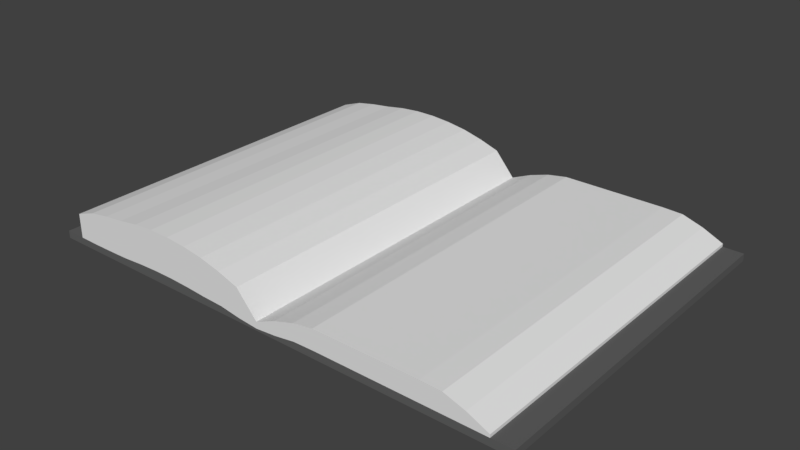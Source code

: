 # Source: book.blend  (saved by Blender 2.78.0; exported with 4.5.12 LTS)
import bpy
from mathutils import Matrix  # noqa: F401  (used for matrix-valued properties, if any)

bpy.ops.wm.read_factory_settings(use_empty=True)
scene = bpy.context.scene
scene.name = 'Scene'

# ---- collections
col_collection_1 = bpy.data.collections.new('Collection 1'); scene.collection.children.link(col_collection_1)

# ---- materials (node trees are filled in below, after node groups)
mat_page = bpy.data.materials.new('Page')
mat_page.alpha_threshold = 0.0
mat_page.use_transparent_shadow = False
mat_page.roughness = 0.5
mat_page.line_color = (0.0, 0.0, 0.0, 1.0)
mat_cover = bpy.data.materials.new('Cover')
mat_cover.alpha_threshold = 0.0
mat_cover.use_transparent_shadow = False
mat_cover.diffuse_color = (0.1193, 0.1193, 0.1193, 1.0)
mat_cover.roughness = 0.5

# ---- material node trees

# ---- world
world_world = bpy.data.worlds.new('World'); scene.world = world_world
world_world.color = (0.05088, 0.05088, 0.05088)
world_world.use_sun_shadow = False
world_world.sun_shadow_jitter_overblur = 0.0
world_world.cycles.sampling_method = 'MANUAL'

# ---- meshes
me_cube = bpy.data.meshes.new('Cube')
me_cube.from_pydata([(1.0, 1.0, 0.9506), (1.0, -1.0, 0.9506), (-1.0, -1.0, 0.9506), (-1.0, 1.0, 0.9506), (1.0, 1.0, 1.115), (1.0, -1.0, 1.115), (-1.0, -1.0, 1.115), (-1.0, 1.0, 1.115), (0.9167, 1.0, 0.9506), (0.8333, 1.0, 0.9507), (0.75, 1.0, 0.9506), (0.6667, 1.0, 0.9506), (0.5833, 1.0, 0.9506), (0.5, 1.0, 0.9506), (0.4167, 1.0, 0.9506), (0.3333, 1.0, 0.9506), (0.25, 1.0, 0.9506), (0.1667, 1.0, 0.9623), (0.08333, 1.0, 1.032), (1.565e-07, 1.0, 1.072), (-0.08333, 1.0, 1.032), (-0.1667, 1.0, 0.9623), (-0.25, 1.0, 0.9453), (-0.3333, 1.0, 0.9135), (-0.4167, 1.0, 0.8953), (-0.5, 1.0, 0.8953), (-0.5833, 1.0, 0.9135), (-0.6667, 1.0, 0.9453), (-0.75, 1.0, 0.9554), (-0.8333, 1.0, 0.9601), (-0.9167, 1.0, 0.9554), (0.9167, -1.0, 0.9506), (0.8333, -1.0, 0.9507), (0.75, -1.0, 0.9506), (0.6667, -1.0, 0.9506), (0.5833, -1.0, 0.9506), (0.5, -1.0, 0.9506), (0.4167, -1.0, 0.9506), (0.3333, -1.0, 0.9506), (0.25, -1.0, 0.9506), (0.1667, -1.0, 0.9623), (0.08333, -1.0, 1.032), (-8.196e-08, -1.0, 1.072), (-0.08333, -1.0, 1.032), (-0.1667, -1.0, 0.9623), (-0.25, -1.0, 0.9453), (-0.3333, -1.0, 0.9135), (-0.4167, -1.0, 0.8953), (-0.5, -1.0, 0.8953), (-0.5833, -1.0, 0.9135), (-0.6667, -1.0, 0.9453), (-0.75, -1.0, 0.9554), (-0.8333, -1.0, 0.9601), (-0.9167, -1.0, 0.9554), (0.9167, 1.0, 1.115), (0.8333, 1.0, 1.115), (0.75, 1.0, 1.115), (0.6667, 1.0, 1.115), (0.5833, 1.0, 1.115), (0.5, 1.0, 1.115), (0.4167, 1.0, 1.115), (0.3333, 1.0, 1.115), (0.25, 1.0, 1.115), (0.1667, 1.0, 1.115), (0.08333, 1.0, 1.115), (1.714e-07, 1.0, 1.115), (-0.08333, 1.0, 1.115), (-0.1667, 1.0, 1.115), (-0.25, 1.0, 1.115), (-0.3333, 1.0, 1.115), (-0.4167, 1.0, 1.115), (-0.5, 1.0, 1.115), (-0.5833, 1.0, 1.115), (-0.6667, 1.0, 1.115), (-0.75, 1.0, 1.115), (-0.8333, 1.0, 1.115), (-0.9167, 1.0, 1.115), (0.9167, -1.0, 1.115), (0.8333, -1.0, 1.115), (0.75, -1.0, 1.115), (0.6667, -1.0, 1.115), (0.5833, -1.0, 1.115), (0.5, -1.0, 1.115), (0.4167, -1.0, 1.115), (0.3333, -1.0, 1.115), (0.25, -1.0, 1.115), (0.1667, -1.0, 1.115), (0.08333, -1.0, 1.115), (-4.768e-07, -1.0, 1.115), (-0.08333, -1.0, 1.115), (-0.1667, -1.0, 1.115), (-0.25, -1.0, 1.115), (-0.3333, -1.0, 1.115), (-0.4167, -1.0, 1.115), (-0.5, -1.0, 1.115), (-0.5833, -1.0, 1.115), (-0.6667, -1.0, 1.115), (-0.75, -1.0, 1.115), (-0.8333, -1.0, 1.115), (-0.9167, -1.0, 1.115), (0.9167, 1.0, 0.8839), (0.8333, 1.0, 0.6732), (0.75, 1.0, 0.5245), (0.6667, 1.0, 0.5082), (0.5833, 1.0, 0.5082), (0.5, 1.0, 0.5082), (0.4167, 1.0, 0.5082), (0.3333, 1.0, 0.5082), (0.25, 1.0, 0.5082), (0.1667, 1.0, 0.5875), (0.08333, 1.0, 0.7301), (1.565e-07, 1.0, 0.9261), (-0.08333, 1.0, 0.395), (-0.1667, 1.0, 0.2437), (-0.25, 1.0, 0.1284), (-0.3333, 1.0, 0.05954), (-0.4167, 1.0, 0.02229), (-0.5, 1.0, 0.02229), (-0.5833, 1.0, 0.05954), (-0.6667, 1.0, 0.1313), (-0.75, 1.0, 0.1846), (-0.8333, 1.0, 0.2623), (-0.9167, 1.0, 0.4222), (0.9167, -1.0, 0.8839), (0.8333, -1.0, 0.6732), (0.75, -1.0, 0.5245), (0.6667, -1.0, 0.5082), (0.5833, -1.0, 0.5082), (0.5, -1.0, 0.5082), (0.4167, -1.0, 0.5082), (0.3333, -1.0, 0.5082), (0.25, -1.0, 0.5082), (0.1667, -1.0, 0.5875), (0.08333, -1.0, 0.7301), (-8.196e-08, -1.0, 0.9261), (-0.08333, -1.0, 0.395), (-0.1667, -1.0, 0.2437), (-0.25, -1.0, 0.1284), (-0.3333, -1.0, 0.05954), (-0.4167, -1.0, 0.02229), (-0.5, -1.0, 0.02229), (-0.5833, -1.0, 0.05954), (-0.6667, -1.0, 0.1313), (-0.75, -1.0, 0.1846), (-0.8333, -1.0, 0.2623), (-0.9167, -1.0, 0.4222)], [], [(30, 53, 2, 3), (76, 7, 6, 99), (0, 4, 5, 1), (53, 99, 6, 2), (2, 6, 7, 3), (76, 30, 3, 7), (4, 0, 8, 54), (54, 8, 9, 55), (55, 9, 10, 56), (56, 10, 11, 57), (57, 11, 12, 58), (58, 12, 13, 59), (59, 13, 14, 60), (60, 14, 15, 61), (61, 15, 16, 62), (62, 16, 17, 63), (63, 17, 18, 64), (64, 18, 19, 65), (65, 19, 20, 66), (66, 20, 21, 67), (67, 21, 22, 68), (68, 22, 23, 69), (69, 23, 24, 70), (70, 24, 25, 71), (71, 25, 26, 72), (72, 26, 27, 73), (73, 27, 28, 74), (74, 28, 29, 75), (75, 29, 30, 76), (1, 5, 77, 31), (31, 77, 78, 32), (32, 78, 79, 33), (33, 79, 80, 34), (34, 80, 81, 35), (35, 81, 82, 36), (36, 82, 83, 37), (37, 83, 84, 38), (38, 84, 85, 39), (39, 85, 86, 40), (40, 86, 87, 41), (41, 87, 88, 42), (42, 88, 89, 43), (43, 89, 90, 44), (44, 90, 91, 45), (45, 91, 92, 46), (46, 92, 93, 47), (47, 93, 94, 48), (48, 94, 95, 49), (49, 95, 96, 50), (50, 96, 97, 51), (51, 97, 98, 52), (52, 98, 99, 53), (4, 54, 77, 5), (54, 55, 78, 77), (55, 56, 79, 78), (56, 57, 80, 79), (57, 58, 81, 80), (58, 59, 82, 81), (59, 60, 83, 82), (60, 61, 84, 83), (61, 62, 85, 84), (62, 63, 86, 85), (63, 64, 87, 86), (64, 65, 88, 87), (65, 66, 89, 88), (66, 67, 90, 89), (67, 68, 91, 90), (68, 69, 92, 91), (69, 70, 93, 92), (70, 71, 94, 93), (71, 72, 95, 94), (72, 73, 96, 95), (73, 74, 97, 96), (74, 75, 98, 97), (75, 76, 99, 98), (0, 1, 31, 8), (39, 40, 132, 131), (13, 12, 104, 105), (52, 53, 145, 144), (26, 25, 117, 118), (38, 39, 131, 130), (12, 11, 103, 104), (51, 52, 144, 143), (25, 24, 116, 117), (37, 38, 130, 129), (11, 10, 102, 103), (50, 51, 143, 142), (24, 23, 115, 116), (36, 37, 129, 128), (10, 9, 101, 102), (49, 50, 142, 141), (23, 22, 114, 115), (35, 36, 128, 127), (9, 8, 100, 101), (48, 49, 141, 140), (22, 21, 113, 114), (34, 35, 127, 126), (8, 31, 123, 100), (100, 123, 124, 101), (101, 124, 125, 102), (102, 125, 126, 103), (103, 126, 127, 104), (104, 127, 128, 105), (105, 128, 129, 106), (106, 129, 130, 107), (107, 130, 131, 108), (108, 131, 132, 109), (109, 132, 133, 110), (110, 133, 134, 111), (111, 134, 135, 112), (112, 135, 136, 113), (113, 136, 137, 114), (114, 137, 138, 115), (115, 138, 139, 116), (116, 139, 140, 117), (117, 140, 141, 118), (118, 141, 142, 119), (119, 142, 143, 120), (120, 143, 144, 121), (121, 144, 145, 122), (27, 26, 118, 119), (14, 13, 105, 106), (40, 41, 133, 132), (28, 27, 119, 120), (15, 14, 106, 107), (41, 42, 134, 133), (29, 28, 120, 121), (16, 15, 107, 108), (42, 43, 135, 134), (30, 29, 121, 122), (53, 30, 122, 145), (17, 16, 108, 109), (43, 44, 136, 135), (18, 17, 109, 110), (44, 45, 137, 136), (31, 32, 124, 123), (19, 18, 110, 111), (45, 46, 138, 137), (32, 33, 125, 124), (20, 19, 111, 112), (46, 47, 139, 138), (33, 34, 126, 125), (21, 20, 112, 113), (47, 48, 140, 139)])
me_cube.polygons.foreach_set('material_index', [1, 1, 1, 1, 1, 1, 1, 1, 1, 1, 1, 1, 1, 1, 1, 1, 1, 1, 1, 1, 1, 1, 1, 1, 1, 1, 1, 1, 1, 1, 1, 1, 1, 1, 1, 1, 1, 1, 1, 1, 1, 1, 1, 1, 1, 1, 1, 1, 1, 1, 1, 1, 1, 1, 1, 1, 1, 1, 1, 1, 1, 1, 1, 1, 1, 1, 1, 1, 1, 1, 1, 1, 1, 1, 1, 1, 0, 0, 0, 0, 0, 0, 0, 0, 0, 0, 0, 0, 0, 0, 0, 0, 0, 0, 0, 0, 0, 0, 0, 0, 0, 0, 0, 0, 0, 0, 0, 0, 0, 0, 0, 0, 0, 0, 0, 0, 0, 0, 0, 0, 0, 0, 0, 0, 0, 0, 0, 0, 0, 0, 0, 0, 0, 0, 0, 0, 0, 0, 0, 0, 0, 0, 0, 0])
_uv = me_cube.uv_layers.new(name='UVMap')
_uv.uv.foreach_set('vector', [1.0, 2.98e-08, 1.0, 0.5, 0.9805, 0.5, 0.9805, 0.0, 0.4696, 0.4792, 0.4696, 0.5, 1.26e-07, 0.5, 1.399e-07, 0.4792, 0.9561, 0.5, 0.9928, 0.5, 0.9928, 1.0, 0.9561, 1.0, 0.4267, 0.9792, 0.4641, 0.9792, 0.4641, 1.0, 0.4255, 1.0, 0.9561, 1.0, 0.9191, 1.0, 0.9191, 0.5, 0.9561, 0.5, 0.9191, 0.5208, 0.8818, 0.5208, 0.8806, 0.5, 0.9191, 0.5, 0.9191, 1.0, 0.8806, 1.0, 0.8806, 0.9792, 0.9191, 0.9792, 0.9191, 0.9792, 0.8806, 0.9792, 0.8807, 0.9583, 0.9191, 0.9583, 0.9191, 0.9583, 0.8807, 0.9583, 0.8806, 0.9375, 0.9191, 0.9375, 0.9191, 0.9375, 0.8806, 0.9375, 0.8806, 0.9167, 0.9191, 0.9167, 0.9191, 0.9167, 0.8806, 0.9167, 0.8806, 0.8958, 0.9191, 0.8958, 0.9191, 0.8958, 0.8806, 0.8958, 0.8806, 0.875, 0.9191, 0.875, 0.9191, 0.875, 0.8806, 0.875, 0.8806, 0.8542, 0.9191, 0.8542, 0.9191, 0.8542, 0.8806, 0.8542, 0.8806, 0.8333, 0.9191, 0.8333, 0.9191, 0.8333, 0.8806, 0.8333, 0.8806, 0.8125, 0.9191, 0.8125, 0.9191, 0.8125, 0.8806, 0.8125, 0.8834, 0.7917, 0.9191, 0.7917, 0.9191, 0.7917, 0.8834, 0.7917, 0.8998, 0.7708, 0.9191, 0.7708, 0.9191, 0.7708, 0.8998, 0.7708, 0.9092, 0.75, 0.9191, 0.75, 0.9191, 0.75, 0.9092, 0.75, 0.8998, 0.7292, 0.9191, 0.7292, 0.9191, 0.7292, 0.8998, 0.7292, 0.8834, 0.7083, 0.9191, 0.7083, 0.9191, 0.7083, 0.8834, 0.7083, 0.8794, 0.6875, 0.9191, 0.6875, 0.9191, 0.6875, 0.8794, 0.6875, 0.8719, 0.6667, 0.9191, 0.6667, 0.9191, 0.6667, 0.8719, 0.6667, 0.8677, 0.6458, 0.9191, 0.6458, 0.9191, 0.6458, 0.8677, 0.6458, 0.8677, 0.625, 0.9191, 0.625, 0.9191, 0.625, 0.8677, 0.625, 0.8719, 0.6042, 0.9191, 0.6042, 0.9191, 0.6042, 0.8719, 0.6042, 0.8794, 0.5833, 0.9191, 0.5833, 0.9191, 0.5833, 0.8794, 0.5833, 0.8818, 0.5625, 0.9191, 0.5625, 0.9191, 0.5625, 0.8818, 0.5625, 0.8829, 0.5417, 0.9191, 0.5417, 0.9191, 0.5417, 0.8829, 0.5417, 0.8818, 0.5208, 0.9191, 0.5208, 0.4255, 0.5, 0.4641, 0.5, 0.4641, 0.5208, 0.4255, 0.5208, 0.4255, 0.5208, 0.4641, 0.5208, 0.4641, 0.5417, 0.4256, 0.5417, 0.4256, 0.5417, 0.4641, 0.5417, 0.4641, 0.5625, 0.4255, 0.5625, 0.4255, 0.5625, 0.4641, 0.5625, 0.4641, 0.5833, 0.4255, 0.5833, 0.4255, 0.5833, 0.4641, 0.5833, 0.4641, 0.6042, 0.4255, 0.6042, 0.4255, 0.6042, 0.4641, 0.6042, 0.4641, 0.625, 0.4255, 0.625, 0.4255, 0.625, 0.4641, 0.625, 0.4641, 0.6458, 0.4255, 0.6458, 0.4255, 0.6458, 0.4641, 0.6458, 0.4641, 0.6667, 0.4255, 0.6667, 0.4255, 0.6667, 0.4641, 0.6667, 0.4641, 0.6875, 0.4255, 0.6875, 0.4255, 0.6875, 0.4641, 0.6875, 0.4641, 0.7083, 0.4283, 0.7083, 0.4283, 0.7083, 0.4641, 0.7083, 0.4641, 0.7292, 0.4447, 0.7292, 0.4447, 0.7292, 0.4641, 0.7292, 0.4641, 0.75, 0.4541, 0.75, 0.4541, 0.75, 0.4641, 0.75, 0.4641, 0.7708, 0.4447, 0.7708, 0.4447, 0.7708, 0.4641, 0.7708, 0.4641, 0.7917, 0.4283, 0.7917, 0.4283, 0.7917, 0.4641, 0.7917, 0.4641, 0.8125, 0.4243, 0.8125, 0.4243, 0.8125, 0.4641, 0.8125, 0.4641, 0.8333, 0.4168, 0.8333, 0.4168, 0.8333, 0.4641, 0.8333, 0.4641, 0.8542, 0.4126, 0.8542, 0.4126, 0.8542, 0.4641, 0.8542, 0.4641, 0.875, 0.4126, 0.875, 0.4126, 0.875, 0.4641, 0.875, 0.4641, 0.8958, 0.4168, 0.8958, 0.4168, 0.8958, 0.4641, 0.8958, 0.4641, 0.9167, 0.4243, 0.9167, 0.4243, 0.9167, 0.4641, 0.9167, 0.4641, 0.9375, 0.4267, 0.9375, 0.4267, 0.9375, 0.4641, 0.9375, 0.4641, 0.9583, 0.4278, 0.9583, 0.4278, 0.9583, 0.4641, 0.9583, 0.4641, 0.9792, 0.4267, 0.9792, 0.4696, 0.0, 0.4696, 0.02083, 5.598e-08, 0.02083, 5.598e-08, 1.192e-07, 0.4696, 0.02083, 0.4696, 0.04167, 5.598e-08, 0.04167, 5.598e-08, 0.02083, 0.4696, 0.04167, 0.4696, 0.0625, 5.598e-08, 0.0625, 5.598e-08, 0.04167, 0.4696, 0.0625, 0.4696, 0.08333, 2.799e-08, 0.08333, 5.598e-08, 0.0625, 0.4696, 0.08333, 0.4696, 0.1042, 2.799e-08, 0.1042, 2.799e-08, 0.08333, 0.4696, 0.1042, 0.4696, 0.125, 2.799e-08, 0.125, 2.799e-08, 0.1042, 0.4696, 0.125, 0.4696, 0.1458, 0.0, 0.1458, 2.799e-08, 0.125, 0.4696, 0.1458, 0.4696, 0.1667, 0.0, 0.1667, 0.0, 0.1458, 0.4696, 0.1667, 0.4696, 0.1875, 2.799e-08, 0.1875, 0.0, 0.1667, 0.4696, 0.1875, 0.4696, 0.2083, 2.799e-08, 0.2083, 2.799e-08, 0.1875, 0.4696, 0.2083, 0.4696, 0.2292, 0.0, 0.2292, 2.799e-08, 0.2083, 0.4696, 0.2292, 0.4696, 0.25, 2.799e-08, 0.25, 0.0, 0.2292, 0.4696, 0.25, 0.4696, 0.2708, 5.598e-08, 0.2708, 2.799e-08, 0.25, 0.4696, 0.2708, 0.4696, 0.2917, 2.799e-08, 0.2917, 5.598e-08, 0.2708, 0.4696, 0.2917, 0.4696, 0.3125, 2.799e-08, 0.3125, 2.799e-08, 0.2917, 0.4696, 0.3125, 0.4696, 0.3333, 5.598e-08, 0.3333, 2.799e-08, 0.3125, 0.4696, 0.3333, 0.4696, 0.3542, 8.397e-08, 0.3542, 5.598e-08, 0.3333, 0.4696, 0.3542, 0.4696, 0.375, 8.397e-08, 0.375, 8.397e-08, 0.3542, 0.4696, 0.375, 0.4696, 0.3958, 8.397e-08, 0.3958, 8.397e-08, 0.375, 0.4696, 0.3958, 0.4696, 0.4167, 8.397e-08, 0.4167, 8.397e-08, 0.3958, 0.4696, 0.4167, 0.4696, 0.4375, 1.26e-07, 0.4375, 8.397e-08, 0.4167, 0.4696, 0.4375, 0.4696, 0.4583, 1.26e-07, 0.4583, 1.26e-07, 0.4375, 0.4696, 0.4583, 0.4696, 0.4792, 1.399e-07, 0.4792, 1.26e-07, 0.4583, 0.9805, 0.0, 0.9805, 0.5, 0.9609, 0.5, 0.9609, 0.0, 0.666, 0.1653, 0.6713, 0.1856, 0.5839, 0.1975, 0.563, 0.1793, 0.6586, 0.8394, 0.6562, 0.86, 0.5531, 0.8461, 0.5556, 0.8254, 0.7004, 0.4337, 0.7018, 0.4545, 0.5776, 0.4713, 0.5379, 0.4557, 0.6821, 0.5695, 0.6754, 0.5896, 0.4721, 0.562, 0.4832, 0.5426, 0.6636, 0.1447, 0.666, 0.1653, 0.563, 0.1793, 0.5605, 0.1586, 0.6562, 0.86, 0.6537, 0.8807, 0.5507, 0.8667, 0.5531, 0.8461, 0.6968, 0.4132, 0.7004, 0.4337, 0.5379, 0.4557, 0.5173, 0.4375, 0.6754, 0.5896, 0.6729, 0.6103, 0.4696, 0.5827, 0.4721, 0.562, 0.6611, 0.124, 0.6636, 0.1447, 0.5605, 0.1586, 0.5581, 0.138, 0.6537, 0.8807, 0.6512, 0.9014, 0.552, 0.8879, 0.5507, 0.8667, 0.692, 0.3928, 0.6968, 0.4132, 0.5173, 0.4375, 0.5024, 0.4185, 0.6729, 0.6103, 0.6747, 0.6315, 0.4758, 0.6046, 0.4696, 0.5827, 0.6586, 0.1033, 0.6611, 0.124, 0.5581, 0.138, 0.5556, 0.1173, 0.6512, 0.9014, 0.6488, 0.922, 0.5841, 0.9133, 0.552, 0.8879, 0.6821, 0.3732, 0.692, 0.3928, 0.5024, 0.4185, 0.4832, 0.4001, 0.6747, 0.6315, 0.6796, 0.6532, 0.4894, 0.6274, 0.4758, 0.6046, 0.6562, 0.08267, 0.6586, 0.1033, 0.5556, 0.1173, 0.5531, 0.09663, 0.6488, 0.922, 0.6463, 0.9427, 0.6307, 0.9406, 0.5841, 0.9133, 0.6754, 0.3531, 0.6821, 0.3732, 0.4832, 0.4001, 0.4721, 0.3806, 0.6796, 0.6532, 0.6811, 0.6744, 0.5137, 0.6517, 0.4894, 0.6274, 0.6537, 0.062, 0.6562, 0.08267, 0.5531, 0.09663, 0.5507, 0.07597, 0.7018, 1.0, 0.7018, 0.5, 0.7167, 0.5, 0.7167, 1.0, 0.7167, 1.0, 0.7167, 0.5, 0.7698, 0.5, 0.7698, 1.0, 0.7698, 1.0, 0.7698, 0.5, 0.809, 0.5, 0.809, 1.0, 0.302, 0.5, 0.302, 1.0, 0.2825, 1.0, 0.2825, 0.5, 0.2825, 0.5, 0.2825, 1.0, 0.263, 1.0, 0.263, 0.5, 0.263, 0.5, 0.263, 1.0, 0.2434, 1.0, 0.2434, 0.5, 0.2434, 0.5, 0.2434, 1.0, 0.2238, 1.0, 0.2238, 0.5, 0.2238, 0.5, 0.2238, 1.0, 0.2043, 1.0, 0.2043, 0.5, 0.2043, 0.5, 0.2043, 1.0, 0.1847, 1.0, 0.1847, 0.5, 0.4126, 0.5, 0.4126, 1.0, 0.3892, 1.0, 0.3892, 0.5, 0.3892, 0.5, 0.3892, 1.0, 0.3516, 1.0, 0.3516, 0.5, 0.3516, 0.5, 0.3516, 1.0, 0.302, 1.0, 0.302, 0.5, 0.7018, 0.5, 0.7018, 8.941e-08, 0.8265, 2.98e-08, 0.8265, 0.5, 0.8265, 0.5, 0.8265, 2.98e-08, 0.8663, 1.49e-08, 0.8663, 0.5, 0.8663, 0.5, 0.8663, 1.49e-08, 0.898, 0.0, 0.898, 0.5, 0.898, 0.5, 0.898, 0.0, 0.9194, 0.0, 0.9194, 0.5, 0.809, 1.0, 0.809, 0.5, 0.8283, 0.5, 0.8283, 1.0, 0.8283, 1.0, 0.8283, 0.5, 0.8479, 0.5, 0.8479, 1.0, 0.8479, 1.0, 0.8479, 0.5, 0.8677, 0.5, 0.8677, 1.0, 0.941, 1.49e-08, 0.941, 0.5, 0.9194, 0.5, 0.9194, 0.0, 0.9609, 0.0, 0.9609, 0.5, 0.941, 0.5, 0.941, 0.0, 6.298e-08, 1.0, 0.0, 0.5, 0.02299, 0.5, 0.02299, 1.0, 0.02299, 1.0, 0.02299, 0.5, 0.06451, 0.5, 0.06451, 1.0, 0.692, 0.5499, 0.6821, 0.5695, 0.4832, 0.5426, 0.5024, 0.5242, 0.6611, 0.8187, 0.6586, 0.8394, 0.5556, 0.8254, 0.5581, 0.8047, 0.6713, 0.1856, 0.69, 0.2041, 0.6196, 0.2136, 0.5839, 0.1975, 0.6968, 0.5295, 0.692, 0.5499, 0.5024, 0.5242, 0.5173, 0.5052, 0.6636, 0.798, 0.6611, 0.8187, 0.5581, 0.8047, 0.5605, 0.7841, 0.69, 0.2041, 0.7018, 0.2235, 0.6677, 0.2281, 0.6196, 0.2136, 0.7004, 0.509, 0.6968, 0.5295, 0.5173, 0.5052, 0.5379, 0.487, 0.666, 0.7774, 0.6636, 0.798, 0.5605, 0.7841, 0.563, 0.7634, 0.7018, 0.2235, 0.6949, 0.2454, 0.5465, 0.2655, 0.6677, 0.2281, 0.7018, 0.4882, 0.7004, 0.509, 0.5379, 0.487, 0.5776, 0.4713, 0.1847, 0.5, 0.1847, 1.0, 0.06451, 1.0, 0.06451, 0.5, 0.6713, 0.7571, 0.666, 0.7774, 0.563, 0.7634, 0.5839, 0.7452, 0.6949, 0.2454, 0.6811, 0.2683, 0.5137, 0.291, 0.5465, 0.2655, 0.69, 0.7386, 0.6713, 0.7571, 0.5839, 0.7452, 0.6196, 0.7291, 0.6811, 0.2683, 0.6796, 0.2895, 0.4894, 0.3153, 0.5137, 0.291, 0.6463, 0.0, 0.6488, 0.02066, 0.5841, 0.02943, 0.6307, 0.002105, 0.7018, 0.7192, 0.69, 0.7386, 0.6196, 0.7291, 0.6677, 0.7146, 0.6796, 0.2895, 0.6747, 0.3112, 0.4758, 0.3381, 0.4894, 0.3153, 0.6488, 0.02066, 0.6512, 0.04133, 0.552, 0.05479, 0.5841, 0.02943, 0.6949, 0.6973, 0.7018, 0.7192, 0.6677, 0.7146, 0.5465, 0.6772, 0.6747, 0.3112, 0.6729, 0.3324, 0.4696, 0.36, 0.4758, 0.3381, 0.6512, 0.04133, 0.6537, 0.062, 0.5507, 0.07597, 0.552, 0.05479, 0.6811, 0.6744, 0.6949, 0.6973, 0.5465, 0.6772, 0.5137, 0.6517, 0.6729, 0.3324, 0.6754, 0.3531, 0.4721, 0.3806, 0.4696, 0.36])
me_cube.materials.append(mat_page)
me_cube.materials.append(mat_cover)
me_cube.use_remesh_preserve_volume = False
me_cube.use_remesh_preserve_attributes = False
me_cube.use_mirror_vertex_groups = False
me_cube.update()

# ---- objects
ob_book = bpy.data.objects.new('Book', me_cube)

# ---- transforms, parenting, visibility, modifiers, constraints
ob_book.location = (0.0, 0.0, 0.08304)
ob_book.scale = (0.4087, 0.293, -0.07421)
ob_book.lock_rotations_4d = False
ob_book.empty_display_type = 'ARROWS'
ob_book.lineart.crease_threshold = 0.0

# ---- collection membership
col_collection_1.objects.link(ob_book)

# ---- scene / render settings (as saved in the file)
scene.frame_start = 1; scene.frame_end = 250; scene.frame_set(1)
scene.render.engine = 'BLENDER_EEVEE_NEXT'
scene.render.resolution_percentage = 50
scene.render.dither_intensity = 0.0
scene.cycles.use_denoising = False
scene.cycles.samples = 128
scene.cycles.sampling_pattern = 'TABULATED_SOBOL'
scene.cycles.light_sampling_threshold = 0.0
scene.cycles.use_adaptive_sampling = False
scene.cycles.use_light_tree = False
scene.cycles.blur_glossy = 0.0
scene.cycles.sample_clamp_indirect = 0.0
scene.view_settings.view_transform = 'Standard'
bpy.context.view_layer.update()

# ---- added for rendering (the .blend has no active camera and no usable light): camera, sun
cam_auto = bpy.data.cameras.new('AutoCamera')
cam_auto.lens = 50.0
cam_auto.sensor_width = 36.0
cam_auto.clip_end = 1000.0
ob_auto_camera = bpy.data.objects.new('AutoCamera', cam_auto)
scene.collection.objects.link(ob_auto_camera)
ob_auto_camera.location = (0.933605, -1.12033, 0.787739)
ob_auto_camera.rotation_euler = (1.09748, -7.21219e-08, 0.694738)
scene.camera = ob_auto_camera
light_auto_sun = bpy.data.lights.new('AutoSun', 'SUN')
light_auto_sun.energy = 3.0
light_auto_sun.angle = 0.0523599
ob_auto_sun = bpy.data.objects.new('AutoSun', light_auto_sun)
scene.collection.objects.link(ob_auto_sun)
ob_auto_sun.rotation_euler = (0.872665, 0.174533, 0.523599)
bpy.context.view_layer.update()
